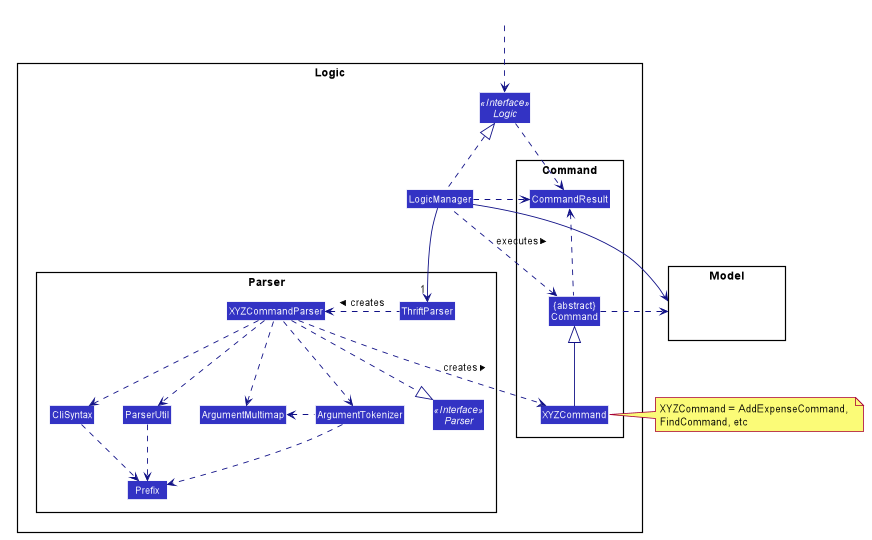

The diagram above was rendered by PlantUML. Its source (embedded in the PNG):
@startuml








skinparam BackgroundColor #FFFFFFF

skinparam Shadowing false

skinparam Class {
    FontColor #FFFFFF
    BorderThickness 1
    BorderColor #FFFFFF
    StereotypeFontColor #FFFFFF
    FontName Arial
}

skinparam Actor {
    BorderColor #000000
    Color #000000
    FontName Arial
}

skinparam Sequence {
    MessageAlign center
    BoxFontSize 15
    BoxPadding 0
    BoxFontColor #FFFFFF
    FontName Arial
}

skinparam Participant {
    FontColor #FFFFFFF
    Padding 20
}

skinparam MinClassWidth 50
skinparam ParticipantPadding 10
skinparam Shadowing false
skinparam DefaultTextAlignment center
skinparam packageStyle Rectangle

hide footbox
hide members
hide circle
skinparam arrowThickness 1.1
skinparam arrowColor #101086
skinparam classBackgroundColor #3333C4

package Logic {

package Parser {
Interface Parser <<Interface>>
Class ThriftParser
Class XYZCommandParser
Class CliSyntax
Class ParserUtil
Class ArgumentMultimap
Class ArgumentTokenizer
Class Prefix
}

package Command {
Class XYZCommand
Class CommandResult
Class "{abstract}\nCommand" as Command
}

Interface Logic <<Interface>>
Class LogicManager
}

package Model{
Class HiddenModel #FFFFFF
}

Class HiddenOutside #FFFFFF
HiddenOutside ..> Logic

LogicManager .up.|> Logic
LogicManager -->"1" ThriftParser
ThriftParser .left.> XYZCommandParser: creates >

XYZCommandParser ..> XYZCommand : creates >
XYZCommandParser ..|> Parser
XYZCommandParser ..> ArgumentMultimap
XYZCommandParser ..> ArgumentTokenizer
ArgumentTokenizer .left.> ArgumentMultimap
XYZCommandParser ..> CliSyntax
CliSyntax ..> Prefix
XYZCommandParser ..> ParserUtil
ParserUtil .down.> Prefix
ArgumentTokenizer .down.> Prefix
XYZCommand -up-|> Command
LogicManager .left.> Command : executes >

LogicManager --> Model
Command .right.> Model
note right of XYZCommand: XYZCommand = AddExpenseCommand, \nFindCommand, etc

Logic ..> CommandResult
LogicManager .down.> CommandResult
Command .up.> CommandResult
CommandResult -[hidden]-> Parser
@enduml